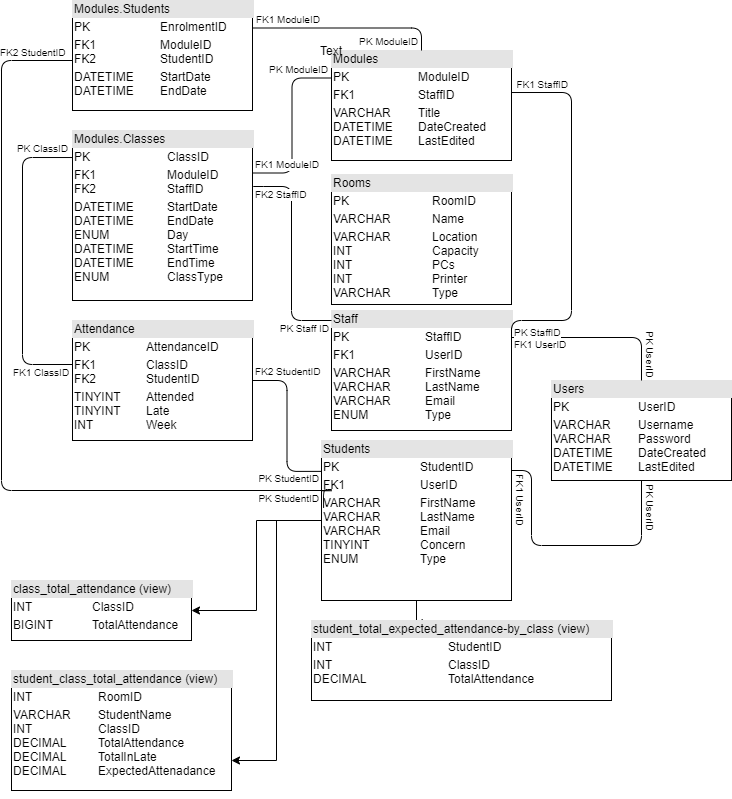

The diagram above was exported from draw.io. Its source (the exported page's mxGraphModel, read from the mxfile embedded in the PNG):
<mxGraphModel dx="782" dy="437" grid="1" gridSize="10" guides="1" tooltips="1" connect="1" arrows="1" fold="1" page="1" pageScale="1" pageWidth="827" pageHeight="1169" background="none" math="0" shadow="0">
  <root>
    <mxCell id="0" />
    <mxCell id="1" parent="0" />
    <mxCell id="yysg7oESpgEmkiSOuemx-6" value="&lt;div style=&quot;box-sizing: border-box ; width: 100% ; background: #e4e4e4 ; padding: 2px&quot;&gt;Attendance&lt;/div&gt;&lt;table style=&quot;width: 100% ; font-size: 1em&quot; cellspacing=&quot;0&quot; cellpadding=&quot;2&quot;&gt;&lt;tbody&gt;&lt;tr&gt;&lt;td&gt;PK&lt;/td&gt;&lt;td&gt;AttendanceID&lt;br&gt;&lt;/td&gt;&lt;/tr&gt;&lt;tr&gt;&lt;td&gt;FK1&lt;br&gt;FK2&lt;br&gt;&lt;/td&gt;&lt;td&gt;ClassID&lt;br&gt;StudentID&lt;br&gt;&lt;/td&gt;&lt;/tr&gt;&lt;tr&gt;&lt;td&gt;TINYINT&lt;br&gt;TINYINT&lt;br&gt;INT&lt;br&gt;&lt;/td&gt;&lt;td&gt;Attended&lt;br&gt;Late&lt;br&gt;Week&lt;br&gt;&lt;/td&gt;&lt;/tr&gt;&lt;/tbody&gt;&lt;/table&gt;" style="verticalAlign=top;align=left;overflow=fill;html=1;" parent="1" vertex="1">
      <mxGeometry x="141" y="460" width="180" height="120" as="geometry" />
    </mxCell>
    <mxCell id="9B1rN00tSfAF2JDhOV8J-3" value="&lt;div style=&quot;box-sizing: border-box ; width: 100% ; background: #e4e4e4 ; padding: 2px&quot;&gt;Modules&lt;/div&gt;&lt;table style=&quot;width: 100% ; font-size: 1em&quot; cellspacing=&quot;0&quot; cellpadding=&quot;2&quot;&gt;&lt;tbody&gt;&lt;tr&gt;&lt;td&gt;PK&lt;/td&gt;&lt;td&gt;ModuleID&lt;/td&gt;&lt;/tr&gt;&lt;tr&gt;&lt;td&gt;FK1&lt;/td&gt;&lt;td&gt;StaffID&lt;/td&gt;&lt;/tr&gt;&lt;tr&gt;&lt;td&gt;VARCHAR&lt;br&gt;DATETIME&lt;br&gt;DATETIME&lt;br&gt;&lt;/td&gt;&lt;td&gt;Title&lt;br&gt;DateCreated&lt;br&gt;LastEdited&lt;br&gt;&lt;/td&gt;&lt;/tr&gt;&lt;/tbody&gt;&lt;/table&gt;" style="verticalAlign=top;align=left;overflow=fill;html=1;" parent="1" vertex="1">
      <mxGeometry x="400" y="190" width="180" height="110" as="geometry" />
    </mxCell>
    <mxCell id="9B1rN00tSfAF2JDhOV8J-4" value="&lt;div style=&quot;box-sizing: border-box ; width: 100% ; background: #e4e4e4 ; padding: 2px&quot;&gt;Modules.Students&lt;/div&gt;&lt;table style=&quot;width: 100% ; font-size: 1em&quot; cellspacing=&quot;0&quot; cellpadding=&quot;2&quot;&gt;&lt;tbody&gt;&lt;tr&gt;&lt;td&gt;PK&lt;/td&gt;&lt;td&gt;EnrolmentID&lt;/td&gt;&lt;/tr&gt;&lt;tr&gt;&lt;td&gt;FK1&lt;br&gt;FK2&lt;br&gt;&lt;/td&gt;&lt;td&gt;ModuleID&lt;br&gt;StudentID&lt;br&gt;&lt;/td&gt;&lt;/tr&gt;&lt;tr&gt;&lt;td&gt;DATETIME&lt;br&gt;DATETIME&lt;br&gt;&lt;/td&gt;&lt;td&gt;StartDate&lt;br&gt;EndDate&lt;br&gt;&lt;/td&gt;&lt;/tr&gt;&lt;/tbody&gt;&lt;/table&gt;" style="verticalAlign=top;align=left;overflow=fill;html=1;" parent="1" vertex="1">
      <mxGeometry x="141" y="140" width="180" height="110" as="geometry" />
    </mxCell>
    <mxCell id="9B1rN00tSfAF2JDhOV8J-6" value="&lt;div style=&quot;box-sizing: border-box ; width: 100% ; background: #e4e4e4 ; padding: 2px&quot;&gt;Staff&lt;/div&gt;&lt;table style=&quot;width: 100% ; font-size: 1em&quot; cellspacing=&quot;0&quot; cellpadding=&quot;2&quot;&gt;&lt;tbody&gt;&lt;tr&gt;&lt;td&gt;PK&lt;/td&gt;&lt;td&gt;StaffID&lt;/td&gt;&lt;/tr&gt;&lt;tr&gt;&lt;td&gt;FK1&lt;/td&gt;&lt;td&gt;UserID&lt;/td&gt;&lt;/tr&gt;&lt;tr&gt;&lt;td&gt;VARCHAR&lt;br&gt;VARCHAR&lt;br&gt;VARCHAR&lt;br&gt;ENUM&lt;br&gt;&lt;/td&gt;&lt;td&gt;FirstName&lt;br&gt;LastName&lt;br&gt;Email&lt;br&gt;Type&lt;br&gt;&lt;/td&gt;&lt;/tr&gt;&lt;/tbody&gt;&lt;/table&gt;" style="verticalAlign=top;align=left;overflow=fill;html=1;" parent="1" vertex="1">
      <mxGeometry x="400" y="450" width="180" height="120" as="geometry" />
    </mxCell>
    <mxCell id="_-cEg8x4D6jDfXp1qWr5-28" style="edgeStyle=orthogonalEdgeStyle;rounded=0;orthogonalLoop=1;jettySize=auto;html=1;entryX=0.369;entryY=-0.025;entryDx=0;entryDy=0;entryPerimeter=0;" edge="1" parent="1" source="9B1rN00tSfAF2JDhOV8J-7" target="_-cEg8x4D6jDfXp1qWr5-27">
      <mxGeometry relative="1" as="geometry" />
    </mxCell>
    <mxCell id="_-cEg8x4D6jDfXp1qWr5-29" style="edgeStyle=orthogonalEdgeStyle;rounded=0;orthogonalLoop=1;jettySize=auto;html=1;" edge="1" parent="1" source="9B1rN00tSfAF2JDhOV8J-7" target="_-cEg8x4D6jDfXp1qWr5-24">
      <mxGeometry relative="1" as="geometry" />
    </mxCell>
    <mxCell id="_-cEg8x4D6jDfXp1qWr5-30" style="edgeStyle=orthogonalEdgeStyle;rounded=0;orthogonalLoop=1;jettySize=auto;html=1;exitX=0;exitY=0.5;exitDx=0;exitDy=0;entryX=1;entryY=0.75;entryDx=0;entryDy=0;" edge="1" parent="1" source="9B1rN00tSfAF2JDhOV8J-7" target="_-cEg8x4D6jDfXp1qWr5-25">
      <mxGeometry relative="1" as="geometry" />
    </mxCell>
    <mxCell id="9B1rN00tSfAF2JDhOV8J-7" value="&lt;div style=&quot;box-sizing: border-box ; width: 100% ; background: #e4e4e4 ; padding: 2px&quot;&gt;Students&lt;/div&gt;&lt;table style=&quot;width: 100% ; font-size: 1em&quot; cellspacing=&quot;0&quot; cellpadding=&quot;2&quot;&gt;&lt;tbody&gt;&lt;tr&gt;&lt;td&gt;PK&lt;/td&gt;&lt;td&gt;StudentID&lt;/td&gt;&lt;/tr&gt;&lt;tr&gt;&lt;td&gt;FK1&lt;/td&gt;&lt;td&gt;UserID&lt;/td&gt;&lt;/tr&gt;&lt;tr&gt;&lt;td&gt;VARCHAR&lt;br&gt;VARCHAR&lt;br&gt;VARCHAR&lt;br&gt;TINYINT&lt;br&gt;ENUM&lt;br&gt;&lt;/td&gt;&lt;td&gt;FirstName&lt;br&gt;LastName&lt;br&gt;Email&lt;br&gt;Concern&lt;br&gt;Type&lt;br&gt;&lt;/td&gt;&lt;/tr&gt;&lt;/tbody&gt;&lt;/table&gt;" style="verticalAlign=top;align=left;overflow=fill;html=1;" parent="1" vertex="1">
      <mxGeometry x="390" y="580" width="190" height="160" as="geometry" />
    </mxCell>
    <mxCell id="9B1rN00tSfAF2JDhOV8J-8" value="&lt;div style=&quot;box-sizing: border-box ; width: 100% ; background: #e4e4e4 ; padding: 2px&quot;&gt;Users&lt;/div&gt;&lt;table style=&quot;width: 100% ; font-size: 1em&quot; cellspacing=&quot;0&quot; cellpadding=&quot;2&quot;&gt;&lt;tbody&gt;&lt;tr&gt;&lt;td&gt;PK&lt;/td&gt;&lt;td&gt;UserID&lt;/td&gt;&lt;/tr&gt;&lt;tr&gt;&lt;td&gt;VARCHAR&lt;br&gt;VARCHAR&lt;br&gt;DATETIME&lt;br&gt;DATETIME&lt;br&gt;&lt;/td&gt;&lt;td&gt;Username&lt;br&gt;Password&lt;br&gt;DateCreated&lt;br&gt;LastEdited&lt;br&gt;&lt;/td&gt;&lt;/tr&gt;&lt;tr&gt;&lt;td&gt;&lt;br&gt;&lt;/td&gt;&lt;td&gt;&lt;br&gt;&lt;/td&gt;&lt;/tr&gt;&lt;/tbody&gt;&lt;/table&gt;" style="verticalAlign=top;align=left;overflow=fill;html=1;" parent="1" vertex="1">
      <mxGeometry x="620" y="520" width="180" height="100" as="geometry" />
    </mxCell>
    <mxCell id="9B1rN00tSfAF2JDhOV8J-31" value="" style="endArrow=none;html=1;edgeStyle=orthogonalEdgeStyle;entryX=0.5;entryY=1;entryDx=0;entryDy=0;" parent="1" target="9B1rN00tSfAF2JDhOV8J-8" edge="1">
      <mxGeometry relative="1" as="geometry">
        <mxPoint x="580" y="610" as="sourcePoint" />
        <mxPoint x="740" y="670" as="targetPoint" />
        <Array as="points">
          <mxPoint x="580" y="610" />
          <mxPoint x="600" y="610" />
          <mxPoint x="600" y="685" />
          <mxPoint x="710" y="685" />
        </Array>
      </mxGeometry>
    </mxCell>
    <mxCell id="9B1rN00tSfAF2JDhOV8J-32" value="&lt;div&gt;FK1 UserID&lt;/div&gt;" style="resizable=0;html=1;align=left;verticalAlign=bottom;labelBackgroundColor=#ffffff;fontSize=10;direction=south;rotation=90;" parent="9B1rN00tSfAF2JDhOV8J-31" connectable="0" vertex="1">
      <mxGeometry x="-1" relative="1" as="geometry">
        <mxPoint x="1" y="2" as="offset" />
      </mxGeometry>
    </mxCell>
    <mxCell id="9B1rN00tSfAF2JDhOV8J-33" value="PK UserID" style="resizable=0;html=1;align=right;verticalAlign=bottom;labelBackgroundColor=#ffffff;fontSize=10;spacing=2;rotation=90;" parent="9B1rN00tSfAF2JDhOV8J-31" connectable="0" vertex="1">
      <mxGeometry x="1" relative="1" as="geometry">
        <mxPoint x="1" y="51" as="offset" />
      </mxGeometry>
    </mxCell>
    <mxCell id="9B1rN00tSfAF2JDhOV8J-41" value="" style="endArrow=none;html=1;edgeStyle=orthogonalEdgeStyle;fontSize=10;entryX=0.5;entryY=0;entryDx=0;entryDy=0;" parent="1" edge="1">
      <mxGeometry relative="1" as="geometry">
        <mxPoint x="580" y="477" as="sourcePoint" />
        <mxPoint x="710" y="520" as="targetPoint" />
        <Array as="points">
          <mxPoint x="710" y="477" />
        </Array>
      </mxGeometry>
    </mxCell>
    <mxCell id="9B1rN00tSfAF2JDhOV8J-42" value="FK1 UserID" style="resizable=0;html=1;align=left;verticalAlign=bottom;labelBackgroundColor=#ffffff;fontSize=10;direction=south;" parent="9B1rN00tSfAF2JDhOV8J-41" connectable="0" vertex="1">
      <mxGeometry x="-1" relative="1" as="geometry">
        <mxPoint x="1" y="15" as="offset" />
      </mxGeometry>
    </mxCell>
    <mxCell id="9B1rN00tSfAF2JDhOV8J-43" value="PK UserID" style="resizable=0;html=1;align=right;verticalAlign=bottom;labelBackgroundColor=#ffffff;fontSize=10;direction=south;rotation=90;" parent="9B1rN00tSfAF2JDhOV8J-41" connectable="0" vertex="1">
      <mxGeometry x="1" relative="1" as="geometry">
        <mxPoint x="1" y="-2" as="offset" />
      </mxGeometry>
    </mxCell>
    <mxCell id="9B1rN00tSfAF2JDhOV8J-55" value="" style="endArrow=none;html=1;edgeStyle=orthogonalEdgeStyle;fontSize=10;entryX=0;entryY=0.159;entryDx=0;entryDy=0;entryPerimeter=0;" parent="1" target="yysg7oESpgEmkiSOuemx-14" edge="1">
      <mxGeometry relative="1" as="geometry">
        <mxPoint x="141" y="504" as="sourcePoint" />
        <mxPoint x="141" y="316.5" as="targetPoint" />
        <Array as="points">
          <mxPoint x="91" y="504" />
          <mxPoint x="91" y="297" />
        </Array>
      </mxGeometry>
    </mxCell>
    <mxCell id="9B1rN00tSfAF2JDhOV8J-56" value="FK1 ClassID" style="resizable=0;html=1;align=left;verticalAlign=bottom;labelBackgroundColor=#ffffff;fontSize=10;" parent="9B1rN00tSfAF2JDhOV8J-55" connectable="0" vertex="1">
      <mxGeometry x="-1" relative="1" as="geometry">
        <mxPoint x="-61" y="16" as="offset" />
      </mxGeometry>
    </mxCell>
    <mxCell id="9B1rN00tSfAF2JDhOV8J-57" value="PK ClassID" style="resizable=0;html=1;align=right;verticalAlign=bottom;labelBackgroundColor=#ffffff;fontSize=10;" parent="9B1rN00tSfAF2JDhOV8J-55" connectable="0" vertex="1">
      <mxGeometry x="1" relative="1" as="geometry">
        <mxPoint x="-4" y="-1" as="offset" />
      </mxGeometry>
    </mxCell>
    <mxCell id="9B1rN00tSfAF2JDhOV8J-61" value="" style="endArrow=none;html=1;edgeStyle=orthogonalEdgeStyle;fontSize=10;entryX=0;entryY=0.193;entryDx=0;entryDy=0;exitX=1;exitY=0.5;exitDx=0;exitDy=0;entryPerimeter=0;" parent="1" source="yysg7oESpgEmkiSOuemx-6" target="9B1rN00tSfAF2JDhOV8J-7" edge="1">
      <mxGeometry relative="1" as="geometry">
        <mxPoint x="230" y="690" as="sourcePoint" />
        <mxPoint x="380" y="610" as="targetPoint" />
      </mxGeometry>
    </mxCell>
    <mxCell id="9B1rN00tSfAF2JDhOV8J-62" value="FK2 StudentID" style="resizable=0;html=1;align=left;verticalAlign=bottom;labelBackgroundColor=#ffffff;fontSize=10;" parent="9B1rN00tSfAF2JDhOV8J-61" connectable="0" vertex="1">
      <mxGeometry x="-1" relative="1" as="geometry">
        <mxPoint x="1" y="-1" as="offset" />
      </mxGeometry>
    </mxCell>
    <mxCell id="9B1rN00tSfAF2JDhOV8J-63" value="PK StudentID" style="resizable=0;html=1;align=right;verticalAlign=bottom;labelBackgroundColor=#ffffff;fontSize=10;" parent="9B1rN00tSfAF2JDhOV8J-61" connectable="0" vertex="1">
      <mxGeometry x="1" relative="1" as="geometry">
        <mxPoint x="-2" y="15" as="offset" />
      </mxGeometry>
    </mxCell>
    <mxCell id="9B1rN00tSfAF2JDhOV8J-65" value="" style="endArrow=none;html=1;edgeStyle=orthogonalEdgeStyle;fontSize=10;" parent="1" edge="1">
      <mxGeometry relative="1" as="geometry">
        <mxPoint x="320" y="326" as="sourcePoint" />
        <mxPoint x="400" y="460" as="targetPoint" />
        <Array as="points">
          <mxPoint x="322" y="326" />
          <mxPoint x="360" y="326" />
          <mxPoint x="360" y="460" />
        </Array>
      </mxGeometry>
    </mxCell>
    <mxCell id="9B1rN00tSfAF2JDhOV8J-66" value="FK2 StaffID" style="resizable=0;html=1;align=left;verticalAlign=bottom;labelBackgroundColor=#ffffff;fontSize=10;" parent="9B1rN00tSfAF2JDhOV8J-65" connectable="0" vertex="1">
      <mxGeometry x="-1" relative="1" as="geometry">
        <mxPoint x="2" y="16.07" as="offset" />
      </mxGeometry>
    </mxCell>
    <mxCell id="9B1rN00tSfAF2JDhOV8J-67" value="PK Staff ID" style="resizable=0;html=1;align=right;verticalAlign=bottom;labelBackgroundColor=#ffffff;fontSize=10;" parent="9B1rN00tSfAF2JDhOV8J-65" connectable="0" vertex="1">
      <mxGeometry x="1" relative="1" as="geometry">
        <mxPoint x="-2" y="16" as="offset" />
      </mxGeometry>
    </mxCell>
    <mxCell id="9B1rN00tSfAF2JDhOV8J-68" value="" style="endArrow=none;html=1;edgeStyle=orthogonalEdgeStyle;fontSize=10;entryX=0;entryY=0.25;entryDx=0;entryDy=0;exitX=1;exitY=0.25;exitDx=0;exitDy=0;" parent="1" source="yysg7oESpgEmkiSOuemx-14" target="9B1rN00tSfAF2JDhOV8J-3" edge="1">
      <mxGeometry relative="1" as="geometry">
        <mxPoint x="300" y="130" as="sourcePoint" />
        <mxPoint x="460" y="130" as="targetPoint" />
      </mxGeometry>
    </mxCell>
    <mxCell id="9B1rN00tSfAF2JDhOV8J-69" value="FK1 ModuleID" style="resizable=0;html=1;align=left;verticalAlign=bottom;labelBackgroundColor=#ffffff;fontSize=10;" parent="9B1rN00tSfAF2JDhOV8J-68" connectable="0" vertex="1">
      <mxGeometry x="-1" relative="1" as="geometry">
        <mxPoint x="1" y="-1" as="offset" />
      </mxGeometry>
    </mxCell>
    <mxCell id="9B1rN00tSfAF2JDhOV8J-70" value="PK ModuleID" style="resizable=0;html=1;align=right;verticalAlign=bottom;labelBackgroundColor=#ffffff;fontSize=10;" parent="9B1rN00tSfAF2JDhOV8J-68" connectable="0" vertex="1">
      <mxGeometry x="1" relative="1" as="geometry">
        <mxPoint x="-3" y="-1" as="offset" />
      </mxGeometry>
    </mxCell>
    <mxCell id="9B1rN00tSfAF2JDhOV8J-71" value="" style="endArrow=none;html=1;edgeStyle=orthogonalEdgeStyle;fontSize=10;exitX=1;exitY=0.25;exitDx=0;exitDy=0;entryX=0.5;entryY=0;entryDx=0;entryDy=0;" parent="1" source="9B1rN00tSfAF2JDhOV8J-4" target="9B1rN00tSfAF2JDhOV8J-3" edge="1">
      <mxGeometry relative="1" as="geometry">
        <mxPoint x="440" y="120" as="sourcePoint" />
        <mxPoint x="600" y="120" as="targetPoint" />
      </mxGeometry>
    </mxCell>
    <mxCell id="9B1rN00tSfAF2JDhOV8J-72" value="FK1 ModuleID" style="resizable=0;html=1;align=left;verticalAlign=bottom;labelBackgroundColor=#ffffff;fontSize=10;" parent="9B1rN00tSfAF2JDhOV8J-71" connectable="0" vertex="1">
      <mxGeometry x="-1" relative="1" as="geometry">
        <mxPoint x="2" y="-1" as="offset" />
      </mxGeometry>
    </mxCell>
    <mxCell id="9B1rN00tSfAF2JDhOV8J-73" value="PK ModuleID" style="resizable=0;html=1;align=right;verticalAlign=bottom;labelBackgroundColor=#ffffff;fontSize=10;" parent="9B1rN00tSfAF2JDhOV8J-71" connectable="0" vertex="1">
      <mxGeometry x="1" relative="1" as="geometry">
        <mxPoint x="-3" y="-2" as="offset" />
      </mxGeometry>
    </mxCell>
    <mxCell id="9B1rN00tSfAF2JDhOV8J-74" value="" style="endArrow=none;html=1;edgeStyle=orthogonalEdgeStyle;fontSize=10;entryX=0.011;entryY=0.421;entryDx=0;entryDy=0;entryPerimeter=0;" parent="1" target="9B1rN00tSfAF2JDhOV8J-7" edge="1">
      <mxGeometry relative="1" as="geometry">
        <mxPoint x="141" y="200" as="sourcePoint" />
        <mxPoint x="400" y="650" as="targetPoint" />
        <Array as="points">
          <mxPoint x="70" y="200" />
          <mxPoint x="70" y="630" />
          <mxPoint x="400" y="630" />
          <mxPoint x="400" y="629" />
        </Array>
      </mxGeometry>
    </mxCell>
    <mxCell id="9B1rN00tSfAF2JDhOV8J-75" value="FK2 StudentID" style="resizable=0;html=1;align=left;verticalAlign=bottom;labelBackgroundColor=#ffffff;fontSize=10;" parent="9B1rN00tSfAF2JDhOV8J-74" connectable="0" vertex="1">
      <mxGeometry x="-1" relative="1" as="geometry">
        <mxPoint x="-74" as="offset" />
      </mxGeometry>
    </mxCell>
    <mxCell id="9B1rN00tSfAF2JDhOV8J-76" value="PK StudentID" style="resizable=0;html=1;align=right;verticalAlign=bottom;labelBackgroundColor=#ffffff;fontSize=10;" parent="9B1rN00tSfAF2JDhOV8J-74" connectable="0" vertex="1">
      <mxGeometry x="1" relative="1" as="geometry">
        <mxPoint x="-4" y="-1" as="offset" />
      </mxGeometry>
    </mxCell>
    <mxCell id="9B1rN00tSfAF2JDhOV8J-83" value="" style="endArrow=none;html=1;edgeStyle=orthogonalEdgeStyle;fontSize=10;exitX=1;exitY=0.25;exitDx=0;exitDy=0;entryX=1;entryY=0.382;entryDx=0;entryDy=0;entryPerimeter=0;" parent="1" source="9B1rN00tSfAF2JDhOV8J-6" target="9B1rN00tSfAF2JDhOV8J-3" edge="1">
      <mxGeometry relative="1" as="geometry">
        <mxPoint x="610" y="310" as="sourcePoint" />
        <mxPoint x="770" y="310" as="targetPoint" />
        <Array as="points">
          <mxPoint x="640" y="460" />
          <mxPoint x="640" y="232" />
        </Array>
      </mxGeometry>
    </mxCell>
    <mxCell id="9B1rN00tSfAF2JDhOV8J-84" value="PK StaffID" style="resizable=0;html=1;align=left;verticalAlign=bottom;labelBackgroundColor=#ffffff;fontSize=10;" parent="9B1rN00tSfAF2JDhOV8J-83" connectable="0" vertex="1">
      <mxGeometry x="-1" relative="1" as="geometry">
        <mxPoint x="1" as="offset" />
      </mxGeometry>
    </mxCell>
    <mxCell id="9B1rN00tSfAF2JDhOV8J-85" value="FK1 StaffID" style="resizable=0;html=1;align=right;verticalAlign=bottom;labelBackgroundColor=#ffffff;fontSize=10;" parent="9B1rN00tSfAF2JDhOV8J-83" connectable="0" vertex="1">
      <mxGeometry x="1" relative="1" as="geometry">
        <mxPoint x="57" as="offset" />
      </mxGeometry>
    </mxCell>
    <mxCell id="yysg7oESpgEmkiSOuemx-14" value="&lt;div style=&quot;box-sizing: border-box ; width: 100% ; background: #e4e4e4 ; padding: 2px&quot;&gt;Modules.Classes&lt;/div&gt;&lt;table style=&quot;width: 100% ; font-size: 1em&quot; cellspacing=&quot;0&quot; cellpadding=&quot;2&quot;&gt;&lt;tbody&gt;&lt;tr&gt;&lt;td&gt;PK&lt;/td&gt;&lt;td&gt;ClassID&lt;br&gt;&lt;/td&gt;&lt;/tr&gt;&lt;tr&gt;&lt;td&gt;FK1&lt;br&gt;FK2&lt;br&gt;&lt;/td&gt;&lt;td&gt;ModuleID&lt;br&gt;StaffID&lt;br&gt;&lt;/td&gt;&lt;/tr&gt;&lt;tr&gt;&lt;td&gt;DATETIME&lt;br&gt;DATETIME&lt;br&gt;ENUM&lt;br&gt;DATETIME&lt;br&gt;DATETIME&lt;br&gt;ENUM&lt;br&gt;&lt;/td&gt;&lt;td&gt;StartDate&lt;br&gt;EndDate&lt;br&gt;Day&lt;br&gt;StartTime&lt;br&gt;EndTime&lt;br&gt;ClassType&lt;br&gt;&lt;/td&gt;&lt;/tr&gt;&lt;/tbody&gt;&lt;/table&gt;" style="verticalAlign=top;align=left;overflow=fill;html=1;" parent="1" vertex="1">
      <mxGeometry x="141" y="270" width="180" height="170" as="geometry" />
    </mxCell>
    <mxCell id="_-cEg8x4D6jDfXp1qWr5-1" value="Text" style="text;html=1;strokeColor=none;fillColor=none;align=center;verticalAlign=middle;whiteSpace=wrap;rounded=0;" vertex="1" parent="1">
      <mxGeometry x="380" y="180" width="40" height="20" as="geometry" />
    </mxCell>
    <mxCell id="_-cEg8x4D6jDfXp1qWr5-21" value="&lt;div style=&quot;box-sizing: border-box ; width: 100% ; background: #e4e4e4 ; padding: 2px&quot;&gt;Rooms&lt;/div&gt;&lt;table style=&quot;width: 100% ; font-size: 1em&quot; cellspacing=&quot;0&quot; cellpadding=&quot;2&quot;&gt;&lt;tbody&gt;&lt;tr&gt;&lt;td&gt;PK&lt;/td&gt;&lt;td&gt;RoomID&lt;/td&gt;&lt;/tr&gt;&lt;tr&gt;&lt;td&gt;VARCHAR&lt;/td&gt;&lt;td&gt;Name&lt;/td&gt;&lt;/tr&gt;&lt;tr&gt;&lt;td&gt;VARCHAR&lt;br&gt;INT&lt;br&gt;INT&lt;br&gt;INT&lt;br&gt;VARCHAR&lt;/td&gt;&lt;td&gt;Location&lt;br&gt;Capacity&lt;br&gt;PCs&lt;br&gt;Printer&lt;br&gt;Type&lt;/td&gt;&lt;/tr&gt;&lt;/tbody&gt;&lt;/table&gt;" style="verticalAlign=top;align=left;overflow=fill;html=1;" vertex="1" parent="1">
      <mxGeometry x="400" y="314" width="180" height="130" as="geometry" />
    </mxCell>
    <mxCell id="_-cEg8x4D6jDfXp1qWr5-24" value="&lt;div style=&quot;box-sizing: border-box ; width: 100% ; background: #e4e4e4 ; padding: 2px&quot;&gt;class_total_attendance (view)&lt;/div&gt;&lt;table style=&quot;width: 100% ; font-size: 1em&quot; cellspacing=&quot;0&quot; cellpadding=&quot;2&quot;&gt;&lt;tbody&gt;&lt;tr&gt;&lt;td&gt;INT&lt;/td&gt;&lt;td&gt;ClassID&lt;/td&gt;&lt;/tr&gt;&lt;tr&gt;&lt;td&gt;BIGINT&amp;nbsp; &amp;nbsp; &amp;nbsp; &amp;nbsp;&amp;nbsp;&lt;/td&gt;&lt;td&gt;TotalAttendance&lt;/td&gt;&lt;/tr&gt;&lt;tr&gt;&lt;td&gt;&lt;br&gt;&lt;/td&gt;&lt;td&gt;&lt;br&gt;&lt;br&gt;&lt;/td&gt;&lt;/tr&gt;&lt;/tbody&gt;&lt;/table&gt;" style="verticalAlign=top;align=left;overflow=fill;html=1;" vertex="1" parent="1">
      <mxGeometry x="80" y="720" width="180" height="60" as="geometry" />
    </mxCell>
    <mxCell id="_-cEg8x4D6jDfXp1qWr5-25" value="&lt;div style=&quot;box-sizing: border-box ; width: 100% ; background: #e4e4e4 ; padding: 2px&quot;&gt;student_class_total_attendance (view)&lt;/div&gt;&lt;table style=&quot;width: 100% ; font-size: 1em&quot; cellspacing=&quot;0&quot; cellpadding=&quot;2&quot;&gt;&lt;tbody&gt;&lt;tr&gt;&lt;td&gt;INT&lt;/td&gt;&lt;td&gt;RoomID&lt;/td&gt;&lt;/tr&gt;&lt;tr&gt;&lt;td&gt;VARCHAR&lt;br&gt;INT&lt;br&gt;DECIMAL&lt;br&gt;DECIMAL&amp;nbsp;&lt;br&gt;DECIMAL&amp;nbsp; &amp;nbsp; &amp;nbsp;&amp;nbsp;&lt;/td&gt;&lt;td&gt;StudentName&lt;br&gt;ClassID&lt;br&gt;TotalAttendance&lt;br&gt;TotalInLate&lt;br&gt;ExpectedAttenadance&lt;/td&gt;&lt;/tr&gt;&lt;tr&gt;&lt;td&gt;&lt;br&gt;&lt;br&gt;&lt;br&gt;&lt;/td&gt;&lt;td&gt;&lt;br&gt;&lt;br&gt;&lt;/td&gt;&lt;/tr&gt;&lt;/tbody&gt;&lt;/table&gt;" style="verticalAlign=top;align=left;overflow=fill;html=1;" vertex="1" parent="1">
      <mxGeometry x="80" y="810" width="220" height="120" as="geometry" />
    </mxCell>
    <mxCell id="_-cEg8x4D6jDfXp1qWr5-26" style="edgeStyle=orthogonalEdgeStyle;rounded=0;orthogonalLoop=1;jettySize=auto;html=1;exitX=0.5;exitY=1;exitDx=0;exitDy=0;" edge="1" parent="1" source="_-cEg8x4D6jDfXp1qWr5-25" target="_-cEg8x4D6jDfXp1qWr5-25">
      <mxGeometry relative="1" as="geometry" />
    </mxCell>
    <mxCell id="_-cEg8x4D6jDfXp1qWr5-27" value="&lt;div style=&quot;box-sizing: border-box ; width: 100% ; background: #e4e4e4 ; padding: 2px&quot;&gt;student_total_expected_attendance-by_class (view)&lt;/div&gt;&lt;table style=&quot;width: 100% ; font-size: 1em&quot; cellspacing=&quot;0&quot; cellpadding=&quot;2&quot;&gt;&lt;tbody&gt;&lt;tr&gt;&lt;td&gt;INT&lt;/td&gt;&lt;td&gt;StudentID&lt;br&gt;&lt;/td&gt;&lt;/tr&gt;&lt;tr&gt;&lt;td&gt;INT&amp;nbsp; &amp;nbsp;&lt;br&gt;DECIMAL&amp;nbsp; &amp;nbsp; &amp;nbsp;&lt;/td&gt;&lt;td&gt;ClassID&lt;br&gt;TotalAttendance&lt;/td&gt;&lt;/tr&gt;&lt;tr&gt;&lt;td&gt;&lt;br&gt;&lt;/td&gt;&lt;td&gt;&lt;br&gt;&lt;br&gt;&lt;/td&gt;&lt;/tr&gt;&lt;/tbody&gt;&lt;/table&gt;" style="verticalAlign=top;align=left;overflow=fill;html=1;" vertex="1" parent="1">
      <mxGeometry x="380" y="760" width="300" height="80" as="geometry" />
    </mxCell>
  </root>
</mxGraphModel>